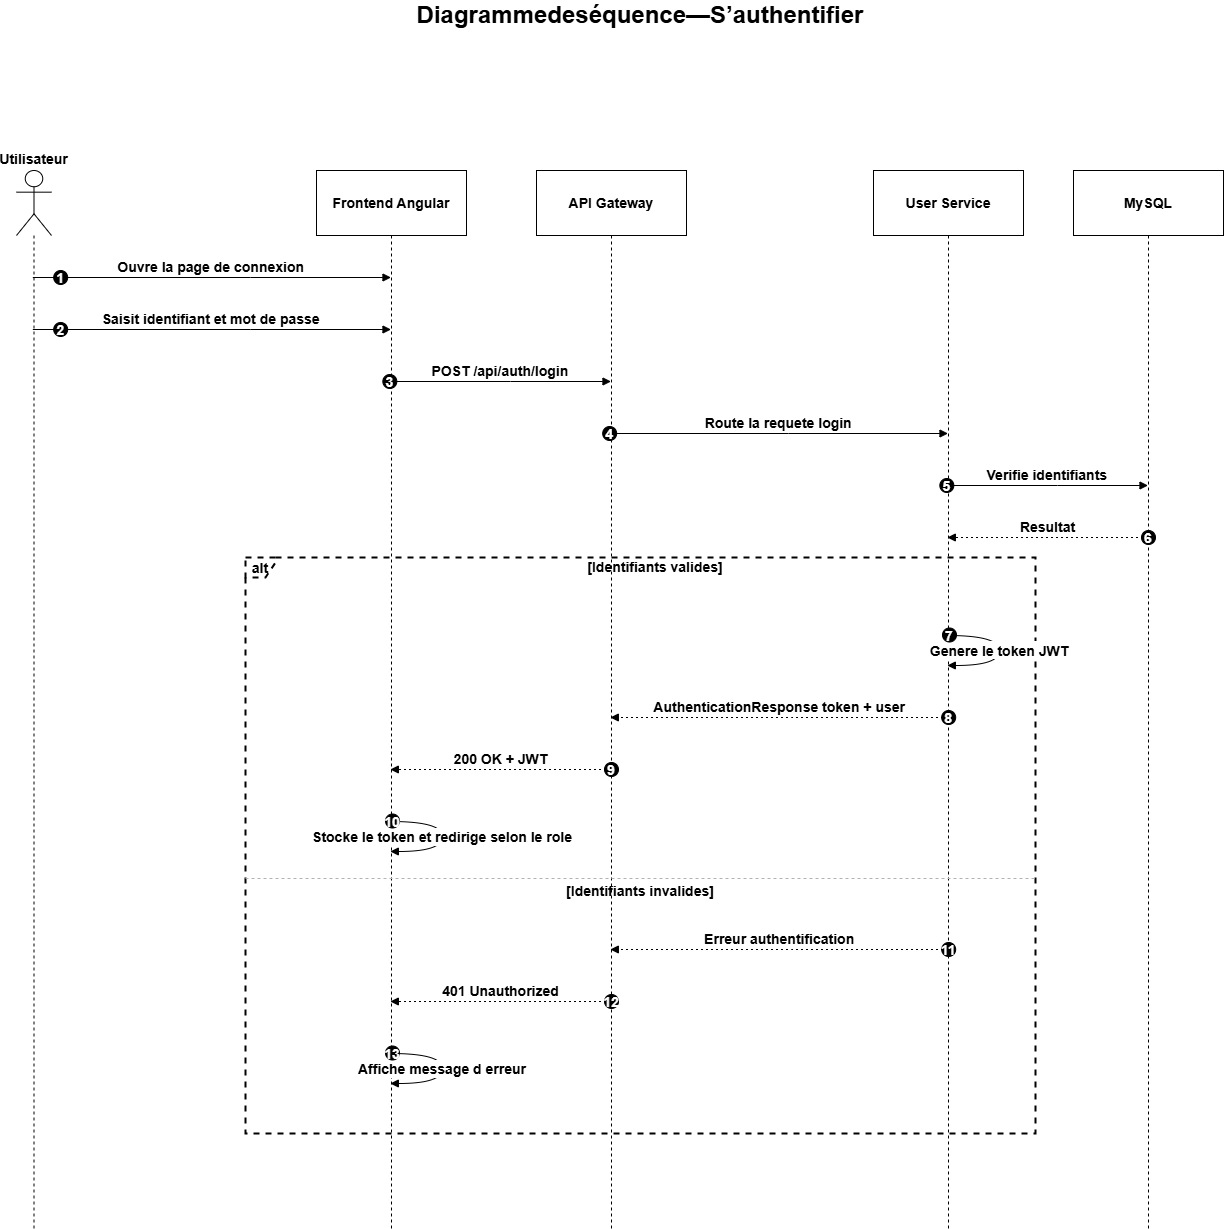

The diagram above was exported from draw.io. Its source (the exported page's mxGraphModel, read from the mxfile embedded in the PNG):
<mxGraphModel dx="2077" dy="1233" grid="1" gridSize="10" guides="1" tooltips="1" connect="1" arrows="1" fold="1" page="1" pageScale="1" pageWidth="827" pageHeight="1169" math="0" shadow="0">
  <root>
    <mxCell id="0" />
    <mxCell id="1" parent="0" />
    <mxCell id="53cflh29q_7ohebviouH-118" parent="1" style="shape=umlLifeline;perimeter=lifelinePerimeter;whiteSpace=wrap;container=1;dropTarget=0;collapsible=0;recursiveResize=0;outlineConnect=0;portConstraint=eastwest;newEdgeStyle={&quot;edgeStyle&quot;:&quot;elbowEdgeStyle&quot;,&quot;elbow&quot;:&quot;vertical&quot;,&quot;curved&quot;:0,&quot;rounded&quot;:0};participant=umlActor;verticalAlign=bottom;labelPosition=center;verticalLabelPosition=top;align=center;size=64.99993896484375;fontSize=14;fontStyle=1" value="Utilisateur" vertex="1">
      <mxGeometry height="1058" width="35" x="20" y="300" as="geometry" />
    </mxCell>
    <mxCell id="53cflh29q_7ohebviouH-119" parent="1" style="shape=umlLifeline;perimeter=lifelinePerimeter;whiteSpace=wrap;container=1;dropTarget=0;collapsible=0;recursiveResize=0;outlineConnect=0;portConstraint=eastwest;newEdgeStyle={&quot;edgeStyle&quot;:&quot;elbowEdgeStyle&quot;,&quot;elbow&quot;:&quot;vertical&quot;,&quot;curved&quot;:0,&quot;rounded&quot;:0};size=65;fontSize=14;fontStyle=1" value="Frontend Angular" vertex="1">
      <mxGeometry height="1058" width="150" x="320" y="300" as="geometry" />
    </mxCell>
    <mxCell id="53cflh29q_7ohebviouH-120" parent="1" style="shape=umlLifeline;perimeter=lifelinePerimeter;whiteSpace=wrap;container=1;dropTarget=0;collapsible=0;recursiveResize=0;outlineConnect=0;portConstraint=eastwest;newEdgeStyle={&quot;edgeStyle&quot;:&quot;elbowEdgeStyle&quot;,&quot;elbow&quot;:&quot;vertical&quot;,&quot;curved&quot;:0,&quot;rounded&quot;:0};size=65;fontSize=14;fontStyle=1" value="API Gateway" vertex="1">
      <mxGeometry height="1058" width="150" x="540" y="300" as="geometry" />
    </mxCell>
    <mxCell id="53cflh29q_7ohebviouH-121" parent="1" style="shape=umlLifeline;perimeter=lifelinePerimeter;whiteSpace=wrap;container=1;dropTarget=0;collapsible=0;recursiveResize=0;outlineConnect=0;portConstraint=eastwest;newEdgeStyle={&quot;edgeStyle&quot;:&quot;elbowEdgeStyle&quot;,&quot;elbow&quot;:&quot;vertical&quot;,&quot;curved&quot;:0,&quot;rounded&quot;:0};size=65;fontSize=14;fontStyle=1" value="User Service" vertex="1">
      <mxGeometry height="1058" width="150" x="877" y="300" as="geometry" />
    </mxCell>
    <mxCell id="53cflh29q_7ohebviouH-122" parent="1" style="shape=umlLifeline;perimeter=lifelinePerimeter;whiteSpace=wrap;container=1;dropTarget=0;collapsible=0;recursiveResize=0;outlineConnect=0;portConstraint=eastwest;newEdgeStyle={&quot;edgeStyle&quot;:&quot;elbowEdgeStyle&quot;,&quot;elbow&quot;:&quot;vertical&quot;,&quot;curved&quot;:0,&quot;rounded&quot;:0};size=65;fontSize=14;fontStyle=1" value="MySQL" vertex="1">
      <mxGeometry height="1058" width="150" x="1077" y="300" as="geometry" />
    </mxCell>
    <mxCell id="53cflh29q_7ohebviouH-123" parent="1" style="shape=umlFrame;dashed=1;pointerEvents=0;dropTarget=0;strokeColor=#000000;height=20;width=30;strokeWidth=2;fontSize=14;fontStyle=1" value="alt" vertex="1">
      <mxGeometry height="576" width="790" x="249" y="687" as="geometry" />
    </mxCell>
    <mxCell id="53cflh29q_7ohebviouH-124" parent="53cflh29q_7ohebviouH-123" style="text;strokeColor=none;fillColor=none;align=center;verticalAlign=middle;whiteSpace=wrap;fontSize=14;fontStyle=1" value="[Identifiants valides]" vertex="1">
      <mxGeometry height="20" width="760" x="30" as="geometry" />
    </mxCell>
    <mxCell id="53cflh29q_7ohebviouH-125" parent="53cflh29q_7ohebviouH-123" style="shape=line;dashed=1;whiteSpace=wrap;verticalAlign=top;labelPosition=center;verticalLabelPosition=middle;align=center;strokeColor=#B3B3B3;fontSize=14;fontStyle=1" value="[Identifiants invalides]" vertex="1">
      <mxGeometry height="4" width="790" y="319" as="geometry" />
    </mxCell>
    <mxCell id="53cflh29q_7ohebviouH-126" edge="1" parent="1" source="53cflh29q_7ohebviouH-118" style="verticalAlign=bottom;edgeStyle=elbowEdgeStyle;elbow=vertical;curved=0;rounded=0;endArrow=block;fontSize=14;fontStyle=1" target="53cflh29q_7ohebviouH-119" value="Ouvre la page de connexion">
      <mxGeometry relative="1" as="geometry">
        <Array as="points">
          <mxPoint x="254" y="407" />
        </Array>
      </mxGeometry>
    </mxCell>
    <mxCell id="53cflh29q_7ohebviouH-127" parent="53cflh29q_7ohebviouH-126" style="ellipse;aspect=fixed;fillColor=#000000;align=center;fontColor=#FFFFFF;fontSize=14;fontStyle=1" value="1" vertex="1">
      <mxGeometry height="14" relative="1" width="14" as="geometry">
        <mxPoint x="-157.5" y="-7" as="offset" />
      </mxGeometry>
    </mxCell>
    <mxCell id="53cflh29q_7ohebviouH-128" edge="1" parent="1" source="53cflh29q_7ohebviouH-118" style="verticalAlign=bottom;edgeStyle=elbowEdgeStyle;elbow=vertical;curved=0;rounded=0;endArrow=block;fontSize=14;fontStyle=1" target="53cflh29q_7ohebviouH-119" value="Saisit identifiant et mot de passe">
      <mxGeometry relative="1" as="geometry">
        <Array as="points">
          <mxPoint x="254" y="459" />
        </Array>
      </mxGeometry>
    </mxCell>
    <mxCell id="53cflh29q_7ohebviouH-129" parent="53cflh29q_7ohebviouH-128" style="ellipse;aspect=fixed;fillColor=#000000;align=center;fontColor=#FFFFFF;fontSize=14;fontStyle=1" value="2" vertex="1">
      <mxGeometry height="14" relative="1" width="14" as="geometry">
        <mxPoint x="-157.5" y="-7" as="offset" />
      </mxGeometry>
    </mxCell>
    <mxCell id="53cflh29q_7ohebviouH-130" edge="1" parent="1" source="53cflh29q_7ohebviouH-119" style="verticalAlign=bottom;edgeStyle=elbowEdgeStyle;elbow=vertical;curved=0;rounded=0;endArrow=block;fontSize=14;fontStyle=1" target="53cflh29q_7ohebviouH-120" value="POST /api/auth/login">
      <mxGeometry relative="1" as="geometry">
        <Array as="points">
          <mxPoint x="514" y="511" />
        </Array>
      </mxGeometry>
    </mxCell>
    <mxCell id="53cflh29q_7ohebviouH-131" parent="53cflh29q_7ohebviouH-130" style="ellipse;aspect=fixed;fillColor=#000000;align=center;fontColor=#FFFFFF;fontSize=14;fontStyle=1" value="3" vertex="1">
      <mxGeometry height="14" relative="1" width="14" as="geometry">
        <mxPoint x="-117.5" y="-7" as="offset" />
      </mxGeometry>
    </mxCell>
    <mxCell id="53cflh29q_7ohebviouH-132" edge="1" parent="1" source="53cflh29q_7ohebviouH-120" style="verticalAlign=bottom;edgeStyle=elbowEdgeStyle;elbow=vertical;curved=0;rounded=0;endArrow=block;fontSize=14;fontStyle=1" target="53cflh29q_7ohebviouH-121" value="Route la requete login">
      <mxGeometry relative="1" as="geometry">
        <Array as="points">
          <mxPoint x="792" y="563" />
        </Array>
      </mxGeometry>
    </mxCell>
    <mxCell id="53cflh29q_7ohebviouH-133" parent="53cflh29q_7ohebviouH-132" style="ellipse;aspect=fixed;fillColor=#000000;align=center;fontColor=#FFFFFF;fontSize=14;fontStyle=1" value="4" vertex="1">
      <mxGeometry height="14" relative="1" width="14" as="geometry">
        <mxPoint x="-176" y="-7" as="offset" />
      </mxGeometry>
    </mxCell>
    <mxCell id="53cflh29q_7ohebviouH-134" edge="1" parent="1" source="53cflh29q_7ohebviouH-121" style="verticalAlign=bottom;edgeStyle=elbowEdgeStyle;elbow=vertical;curved=0;rounded=0;endArrow=block;fontSize=14;fontStyle=1" target="53cflh29q_7ohebviouH-122" value="Verifie identifiants">
      <mxGeometry relative="1" as="geometry">
        <Array as="points">
          <mxPoint x="1061" y="615" />
        </Array>
      </mxGeometry>
    </mxCell>
    <mxCell id="53cflh29q_7ohebviouH-135" parent="53cflh29q_7ohebviouH-134" style="ellipse;aspect=fixed;fillColor=#000000;align=center;fontColor=#FFFFFF;fontSize=14;fontStyle=1" value="5" vertex="1">
      <mxGeometry height="14" relative="1" width="14" as="geometry">
        <mxPoint x="-107.5" y="-7" as="offset" />
      </mxGeometry>
    </mxCell>
    <mxCell id="53cflh29q_7ohebviouH-136" edge="1" parent="1" source="53cflh29q_7ohebviouH-122" style="verticalAlign=bottom;edgeStyle=elbowEdgeStyle;elbow=vertical;curved=0;rounded=0;dashed=1;dashPattern=2 3;endArrow=block;fontSize=14;fontStyle=1" target="53cflh29q_7ohebviouH-121" value="Resultat">
      <mxGeometry relative="1" as="geometry">
        <Array as="points">
          <mxPoint x="1064" y="667" />
        </Array>
      </mxGeometry>
    </mxCell>
    <mxCell id="53cflh29q_7ohebviouH-137" parent="53cflh29q_7ohebviouH-136" style="ellipse;aspect=fixed;fillColor=#000000;align=center;fontColor=#FFFFFF;fontSize=14;fontStyle=1" value="6" vertex="1">
      <mxGeometry height="14" relative="1" width="14" as="geometry">
        <mxPoint x="93.5" y="-7" as="offset" />
      </mxGeometry>
    </mxCell>
    <mxCell id="53cflh29q_7ohebviouH-138" edge="1" parent="1" source="53cflh29q_7ohebviouH-121" style="curved=1;endArrow=block;rounded=0;fontSize=14;fontStyle=1" target="53cflh29q_7ohebviouH-121" value="Genere le token JWT">
      <mxGeometry relative="1" as="geometry">
        <Array as="points">
          <mxPoint x="1003" y="765" />
          <mxPoint x="1003" y="795" />
        </Array>
      </mxGeometry>
    </mxCell>
    <mxCell id="53cflh29q_7ohebviouH-139" parent="53cflh29q_7ohebviouH-138" style="ellipse;aspect=fixed;fillColor=#000000;align=center;fontColor=#FFFFFF;fontSize=14;fontStyle=1" value="7" vertex="1">
      <mxGeometry height="14" relative="1" width="14" as="geometry">
        <mxPoint x="-57" y="-22" as="offset" />
      </mxGeometry>
    </mxCell>
    <mxCell id="53cflh29q_7ohebviouH-140" edge="1" parent="1" source="53cflh29q_7ohebviouH-121" style="verticalAlign=bottom;edgeStyle=elbowEdgeStyle;elbow=vertical;curved=0;rounded=0;dashed=1;dashPattern=2 3;endArrow=block;fontSize=14;fontStyle=1" target="53cflh29q_7ohebviouH-120" value="AuthenticationResponse token + user">
      <mxGeometry relative="1" as="geometry">
        <Array as="points">
          <mxPoint x="795" y="847" />
        </Array>
      </mxGeometry>
    </mxCell>
    <mxCell id="53cflh29q_7ohebviouH-141" parent="53cflh29q_7ohebviouH-140" style="ellipse;aspect=fixed;fillColor=#000000;align=center;fontColor=#FFFFFF;fontSize=14;fontStyle=1" value="8" vertex="1">
      <mxGeometry height="14" relative="1" width="14" as="geometry">
        <mxPoint x="162" y="-7" as="offset" />
      </mxGeometry>
    </mxCell>
    <mxCell id="53cflh29q_7ohebviouH-142" edge="1" parent="1" source="53cflh29q_7ohebviouH-120" style="verticalAlign=bottom;edgeStyle=elbowEdgeStyle;elbow=vertical;curved=0;rounded=0;dashed=1;dashPattern=2 3;endArrow=block;fontSize=14;fontStyle=1" target="53cflh29q_7ohebviouH-119" value="200 OK + JWT">
      <mxGeometry relative="1" as="geometry">
        <Array as="points">
          <mxPoint x="517" y="899" />
        </Array>
      </mxGeometry>
    </mxCell>
    <mxCell id="53cflh29q_7ohebviouH-143" parent="53cflh29q_7ohebviouH-142" style="ellipse;aspect=fixed;fillColor=#000000;align=center;fontColor=#FFFFFF;fontSize=14;fontStyle=1" value="9" vertex="1">
      <mxGeometry height="14" relative="1" width="14" as="geometry">
        <mxPoint x="103.5" y="-7" as="offset" />
      </mxGeometry>
    </mxCell>
    <mxCell id="53cflh29q_7ohebviouH-144" edge="1" parent="1" source="53cflh29q_7ohebviouH-119" style="curved=1;endArrow=block;rounded=0;fontSize=14;fontStyle=1" target="53cflh29q_7ohebviouH-119" value="Stocke le token et redirige selon le role">
      <mxGeometry relative="1" as="geometry">
        <Array as="points">
          <mxPoint x="446" y="951" />
          <mxPoint x="446" y="981" />
        </Array>
      </mxGeometry>
    </mxCell>
    <mxCell id="53cflh29q_7ohebviouH-145" parent="53cflh29q_7ohebviouH-144" style="ellipse;aspect=fixed;fillColor=#000000;align=center;fontColor=#FFFFFF;fontSize=14;fontStyle=1" value="10" vertex="1">
      <mxGeometry height="14" relative="1" width="14" as="geometry">
        <mxPoint x="-57" y="-22" as="offset" />
      </mxGeometry>
    </mxCell>
    <mxCell id="53cflh29q_7ohebviouH-146" edge="1" parent="1" source="53cflh29q_7ohebviouH-121" style="verticalAlign=bottom;edgeStyle=elbowEdgeStyle;elbow=vertical;curved=0;rounded=0;dashed=1;dashPattern=2 3;endArrow=block;fontSize=14;fontStyle=1" target="53cflh29q_7ohebviouH-120" value="Erreur authentification">
      <mxGeometry relative="1" as="geometry">
        <Array as="points">
          <mxPoint x="795" y="1079" />
        </Array>
      </mxGeometry>
    </mxCell>
    <mxCell id="53cflh29q_7ohebviouH-147" parent="53cflh29q_7ohebviouH-146" style="ellipse;aspect=fixed;fillColor=#000000;align=center;fontColor=#FFFFFF;fontSize=14;fontStyle=1" value="11" vertex="1">
      <mxGeometry height="14" relative="1" width="14" as="geometry">
        <mxPoint x="162" y="-7" as="offset" />
      </mxGeometry>
    </mxCell>
    <mxCell id="53cflh29q_7ohebviouH-148" edge="1" parent="1" source="53cflh29q_7ohebviouH-120" style="verticalAlign=bottom;edgeStyle=elbowEdgeStyle;elbow=vertical;curved=0;rounded=0;dashed=1;dashPattern=2 3;endArrow=block;fontSize=14;fontStyle=1" target="53cflh29q_7ohebviouH-119" value="401 Unauthorized">
      <mxGeometry relative="1" as="geometry">
        <Array as="points">
          <mxPoint x="517" y="1131" />
        </Array>
      </mxGeometry>
    </mxCell>
    <mxCell id="53cflh29q_7ohebviouH-149" parent="53cflh29q_7ohebviouH-148" style="ellipse;aspect=fixed;fillColor=#000000;align=center;fontColor=#FFFFFF;fontSize=14;fontStyle=1" value="12" vertex="1">
      <mxGeometry height="14" relative="1" width="14" as="geometry">
        <mxPoint x="103.5" y="-7" as="offset" />
      </mxGeometry>
    </mxCell>
    <mxCell id="53cflh29q_7ohebviouH-150" edge="1" parent="1" source="53cflh29q_7ohebviouH-119" style="curved=1;endArrow=block;rounded=0;fontSize=14;fontStyle=1" target="53cflh29q_7ohebviouH-119" value="Affiche message d erreur">
      <mxGeometry relative="1" as="geometry">
        <Array as="points">
          <mxPoint x="446" y="1183" />
          <mxPoint x="446" y="1213" />
        </Array>
      </mxGeometry>
    </mxCell>
    <mxCell id="53cflh29q_7ohebviouH-151" parent="53cflh29q_7ohebviouH-150" style="ellipse;aspect=fixed;fillColor=#000000;align=center;fontColor=#FFFFFF;fontSize=14;fontStyle=1" value="13" vertex="1">
      <mxGeometry height="14" relative="1" width="14" as="geometry">
        <mxPoint x="-57" y="-22" as="offset" />
      </mxGeometry>
    </mxCell>
    <mxCell id="53cflh29q_7ohebviouH-152" parent="1" style="text;html=1;whiteSpace=wrap;strokeColor=none;fillColor=none;align=center;verticalAlign=middle;rounded=0;" value="&lt;b&gt;&lt;font style=&quot;font-size: 24px;&quot;&gt;Diagrammedeséquence—S’authentifier&lt;/font&gt;&lt;/b&gt;" vertex="1">
      <mxGeometry height="30" width="720" x="284" y="130" as="geometry" />
    </mxCell>
  </root>
</mxGraphModel>